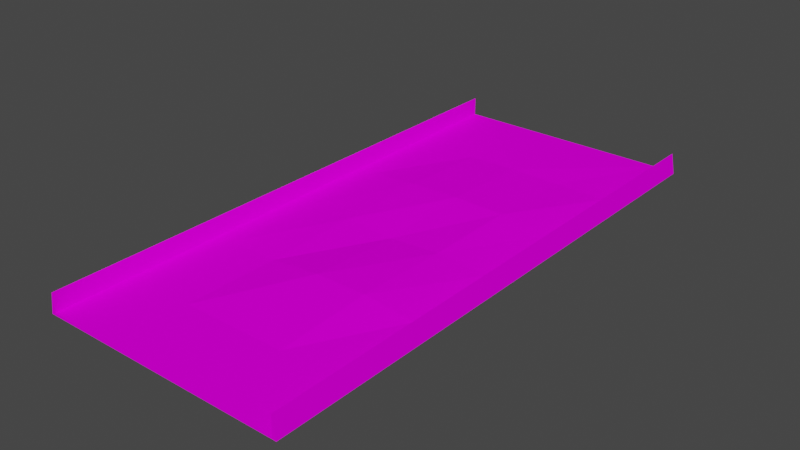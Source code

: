 # Source: sand_bumps.blend  (saved by Blender 4.1.23; exported with 4.5.12 LTS)
import bpy
from mathutils import Matrix  # noqa: F401  (used for matrix-valued properties, if any)

bpy.ops.wm.read_factory_settings(use_empty=True)
scene = bpy.context.scene
scene.name = 'Scene'

# ---- collections
col_collection = bpy.data.collections.new('Collection'); scene.collection.children.link(col_collection)

# ---- images (referenced by path relative to the original .blend; pixels are not part of the script)
import os
ASSET_DIR = os.environ.get("B2B_ASSET_DIR", "")  # directory of the original .blend (textures are referenced by path, not embedded)
HERE = os.path.dirname(os.path.abspath(__file__))  # packed textures are extracted next to this script under _unpacked/

def load_image(name, relpath, width, height, colorspace="sRGB"):
    """Load a texture the original file referenced (path relative to the .blend, or extracted next to this script)."""
    p = next((c for c in (os.path.join(HERE, relpath), os.path.join(ASSET_DIR, relpath)) if relpath and os.path.exists(c)), "")
    if p:
        img = bpy.data.images.load(p, check_existing=True)
        img.name = name
    else:  # same state as the original file: an image datablock whose file is absent (Cycles renders it pink)
        img = bpy.data.images.new(name, width, height)
        img.source = "FILE"
        img.filepath = "//" + (relpath or name)
    img.colorspace_settings.name = colorspace
    return img
img_trackset00_trk_s4_sandbarr_png = load_image('trackset00_trk_s4_sandbarr.png', 'trackset00_trk_s4_sandbarr.png', 1024, 1024, 'sRGB')
img_trackset00_trk_s0_sandsurface_png = load_image('trackset00_trk_s0_sandsurface.png', 'trackset00_trk_s0_sandsurface.png', 1024, 1024, 'sRGB')

# ---- materials (node trees are filled in below, after node groups)
mat_trackset00_trk_s4_sandbarr = bpy.data.materials.new('trackset00_trk_s4_sandbarr')
mat_trackset00_trk_s4_sandbarr.alpha_threshold = 0.0
mat_trackset00_trk_s4_sandbarr.use_transparent_shadow = False
mat_trackset00_trk_s4_sandbarr.diffuse_color = (1.0, 1.0, 1.0, 1.0)
mat_trackset00_trk_s4_sandbarr.roughness = 0.5
mat_trackset00_trk_s0_sandsurface = bpy.data.materials.new('trackset00_trk_s0_sandsurface')
mat_trackset00_trk_s0_sandsurface.alpha_threshold = 0.0
mat_trackset00_trk_s0_sandsurface.use_transparent_shadow = False
mat_trackset00_trk_s0_sandsurface.diffuse_color = (1.0, 1.0, 1.0, 1.0)
mat_trackset00_trk_s0_sandsurface.roughness = 0.5

# ---- material node trees
mat_trackset00_trk_s4_sandbarr.use_nodes = True; mat_trackset00_trk_s4_sandbarr.node_tree.nodes.clear()
_N = mat_trackset00_trk_s4_sandbarr.node_tree.nodes; _L = mat_trackset00_trk_s4_sandbarr.node_tree.links
n0 = _N.new('ShaderNodeBsdfDiffuse'); n0.name = 'Diffuse BSDF'; n0.location = (0, 0)
n1 = _N.new('ShaderNodeTexImage'); n1.name = 'Image Texture'; n1.location = (0, 0)
n1.image = img_trackset00_trk_s4_sandbarr_png
n2 = _N.new('ShaderNodeOutputMaterial'); n2.name = 'Material Output'; n2.location = (0, 0)
_L.new(n0.outputs[0], n2.inputs[0])
_L.new(n1.outputs[0], n0.inputs[0])
n2.is_active_output = True
mat_trackset00_trk_s0_sandsurface.use_nodes = True; mat_trackset00_trk_s0_sandsurface.node_tree.nodes.clear()
_N = mat_trackset00_trk_s0_sandsurface.node_tree.nodes; _L = mat_trackset00_trk_s0_sandsurface.node_tree.links
n0 = _N.new('ShaderNodeBsdfDiffuse'); n0.name = 'Diffuse BSDF'; n0.location = (0, 0)
n1 = _N.new('ShaderNodeTexImage'); n1.name = 'Image Texture'; n1.location = (0, 0)
n1.image = img_trackset00_trk_s0_sandsurface_png
n2 = _N.new('ShaderNodeOutputMaterial'); n2.name = 'Material Output'; n2.location = (0, 0)
_L.new(n0.outputs[0], n2.inputs[0])
_L.new(n1.outputs[0], n0.inputs[0])
n2.is_active_output = True

# ---- world
world_world = bpy.data.worlds.new('World'); scene.world = world_world
world_world.use_nodes = True; world_world.node_tree.nodes.clear()
_N = world_world.node_tree.nodes; _L = world_world.node_tree.links
n0 = _N.new('ShaderNodeOutputWorld'); n0.name = 'World Output'; n0.location = (300, 300)
n1 = _N.new('ShaderNodeBackground'); n1.name = 'Background'; n1.location = (10, 300)
n1.inputs[0].default_value = (0.05088, 0.05088, 0.05088, 1.0)
_L.new(n1.outputs[0], n0.inputs[0])
n0.is_active_output = True
world_world.color = (0.05088, 0.05088, 0.05088)
world_world.use_sun_shadow = False
world_world.sun_shadow_jitter_overblur = 0.0

# ---- meshes
me_track17_pmd0_mesh_018 = bpy.data.meshes.new('TRACK17.PMD0.mesh.018')
me_track17_pmd0_mesh_018.from_pydata([(13.68, 36.59, 0.25), (-13.68, 36.59, 0.25), (16.5, 36.59, 0.0), (16.0, 36.59, 2.75), (16.0, 36.59, 0.25), (16.0, -36.59, 2.75), (16.0, -26.59, 2.75), (16.5, -26.59, 0.0), (16.5, -36.59, 0.0), (16.0, -36.59, 0.25), (16.0, -26.59, 0.25), (-16.0, -36.59, 2.75), (-16.0, -26.59, 2.75), (-16.0, -26.59, 0.25), (-16.0, -36.59, 0.25), (-16.5, -36.59, 0.0), (-16.5, -26.59, 0.0), (16.5, 23.41, 0.0), (16.0, 23.41, 2.75), (16.0, 23.41, 0.25), (-16.0, 23.41, 0.25), (-16.0, 23.41, 2.75), (-16.5, 23.41, 0.0), (-16.0, 36.59, 0.25), (-16.0, 36.59, 2.75), (-16.5, 36.59, 0.0), (13.68, -36.59, 0.25), (13.68, -26.59, 0.25), (-13.68, -26.59, 0.25), (-13.68, -36.59, 0.25), (13.68, -14.09, 0.25), (-13.68, -14.09, 0.25), (13.68, 23.41, 0.25), (-13.68, 23.41, 0.25), (13.68, -1.589, 0.25), (13.68, 10.91, 0.25), (-13.68, -1.589, 0.25), (-13.68, 10.91, 0.25), (-6.839, -26.59, 0.25), (-0.0006752, -26.59, 0.25), (6.838, -26.59, 0.25), (-6.839, 23.41, 0.25), (-0.0006714, 10.91, 0.9393), (-0.0006695, 23.41, 0.4174), (6.838, 23.41, 0.25), (-0.0006733, -14.09, 0.9393), (-0.0006714, -1.589, 0.25), (6.838, -1.589, 0.6329), (-6.839, -1.589, 0.6329), (6.838, -14.09, 0.9393), (6.838, 10.91, 0.7861), (-6.839, 10.91, 0.7861), (-6.839, -14.09, 0.25)], [], [(5, 8, 7, 6), (9, 5, 6, 10), (11, 14, 13, 12), (15, 11, 12, 16), (17, 18, 6, 7), (18, 19, 10, 6), (20, 21, 12, 13), (21, 22, 16, 12), (2, 3, 18, 17), (3, 4, 19, 18), (23, 24, 21, 20), (24, 25, 22, 21), (26, 9, 10, 27), (14, 29, 28, 13), (10, 30, 27), (31, 13, 28), (4, 0, 32, 19), (1, 23, 20, 33), (10, 34, 30), (19, 35, 34, 10), (19, 32, 35), (36, 13, 31), (37, 20, 13, 36), (33, 20, 37), (29, 38, 28), (29, 39, 38), (40, 26, 27), (39, 26, 40), (29, 26, 39), (37, 41, 33), (42, 44, 43), (45, 47, 46), (31, 48, 36), (49, 34, 47), (40, 30, 49), (39, 49, 45), (50, 32, 44), (47, 35, 50), (46, 50, 42), (51, 43, 41), (48, 42, 51), (36, 51, 37), (52, 46, 48), (38, 45, 52), (28, 52, 31), (52, 28, 38), (48, 31, 52), (51, 36, 48), (41, 37, 51), (45, 38, 39), (46, 52, 45), (42, 48, 46), (43, 51, 42), (49, 39, 40), (47, 45, 49), (50, 46, 47), (44, 42, 50), (30, 40, 27), (34, 49, 30), (35, 47, 34), (32, 50, 35), (41, 1, 33), (43, 1, 41), (0, 44, 32), (0, 43, 44), (0, 1, 43), (2, 17, 7, 8, 15, 16, 22, 25)])
me_track17_pmd0_mesh_018.polygons.foreach_set('material_index', [0, 0, 0, 0, 0, 0, 0, 0, 0, 0, 0, 0, 0, 0, 0, 0, 0, 0, 0, 0, 0, 0, 0, 0, 1, 1, 1, 1, 1, 1, 1, 1, 1, 1, 1, 1, 1, 1, 1, 1, 1, 1, 1, 1, 1, 1, 1, 1, 1, 1, 1, 1, 1, 1, 1, 1, 1, 1, 1, 1, 1, 1, 1, 1, 1, 1, 0])
_uv = me_track17_pmd0_mesh_018.uv_layers.new(name='UVMap')
_uv.uv.foreach_set('vector', [0.0, 0.0, 0.7957, 0.0, 0.7957, 2.0, 0.0, 2.0, 0.4735, 0.0, 0.0, 0.0, 0.0, 2.0, 0.4735, 2.0, 0.0, 0.0, 0.4735, 0.0, 0.4735, 2.0, 0.0, 2.0, 0.7957, 0.0, 0.0, 0.0, 0.0, 2.0, 0.7957, 2.0, 0.7957, 0.0, 0.0, 0.0, 0.0, 8.031, 0.7974, 8.031, 0.0, 0.0, 0.4735, 0.0, 0.4763, 8.031, 0.0, 8.031, 0.4735, 0.0, 0.0, 0.0, 0.0, 8.031, 0.4763, 8.031, 0.0, 0.0, 0.7957, 0.0, 0.7974, 8.031, 0.0, 8.031, 0.7957, 0.0, 0.0, 0.0, 0.0, 2.0, 0.7957, 2.0, 0.0, 0.0, 0.4735, 0.0, 0.4735, 2.0, 0.0, 2.0, 0.4735, 0.0, 0.0, 0.0, 0.0, 2.0, 0.4735, 2.0, 0.0, 0.0, 0.7957, 0.0, 0.7957, 2.0, 0.0, 2.0, 0.9798, 0.0, 0.5135, 0.0, 0.5135, 2.0, 0.9798, 2.0, 0.5135, 0.0, 0.9798, 0.0, 0.9798, 2.0, 0.5135, 2.0, 0.5142, 8.031, 0.9861, 6.023, 0.9881, 8.031, 0.9861, 6.023, 0.5142, 8.031, 0.9881, 8.031, 0.5135, 0.0, 0.9798, 0.0, 0.9798, 2.0, 0.5135, 2.0, 0.9798, 0.0, 0.5135, 0.0, 0.5135, 2.0, 0.9798, 2.0, 0.5142, 8.031, 0.9843, 4.015, 0.9861, 6.023, 0.5135, 0.0, 0.9819, 2.008, 0.9843, 4.015, 0.5142, 8.031, 0.5135, 0.0, 0.9798, 0.0, 0.9819, 2.008, 0.9843, 4.015, 0.5142, 8.031, 0.9861, 6.023, 0.9819, 2.008, 0.5135, 0.0, 0.5142, 8.031, 0.9843, 4.015, 0.9798, 0.0, 0.5135, 0.0, 0.9819, 2.008, 1.0, 0.0, 0.75, 1.0, 1.0, 1.0, 1.0, 0.0, 0.5, 1.0, 0.75, 1.0, 0.25, 1.0, 0.0, 0.0, 0.0, 1.0, 0.5, 1.0, 0.0, 0.0, 0.25, 1.0, 1.0, 0.0, 0.0, 0.0, 0.5, 1.0, 1.0, 1.0, 0.75, 0.0, 1.0, 0.0, 0.5, 1.0, 0.25, 0.0, 0.5, 0.0, 0.5, 3.0, 0.25, 2.0, 0.5, 2.0, 1.0, 3.0, 0.75, 2.0, 1.0, 2.0, 0.25, 3.0, 0.0, 2.0, 0.25, 2.0, 0.25, 4.0, 0.0, 3.0, 0.25, 3.0, 0.5, 4.0, 0.25, 3.0, 0.5, 3.0, 0.25, 1.0, 0.0, 0.0, 0.25, 0.0, 0.25, 2.0, 0.0, 1.0, 0.25, 1.0, 0.5, 2.0, 0.25, 1.0, 0.5, 1.0, 0.75, 1.0, 0.5, 0.0, 0.75, 0.0, 0.75, 2.0, 0.5, 1.0, 0.75, 1.0, 1.0, 2.0, 0.75, 1.0, 1.0, 1.0, 0.75, 3.0, 0.5, 2.0, 0.75, 2.0, 0.75, 4.0, 0.5, 3.0, 0.75, 3.0, 1.0, 4.0, 0.75, 3.0, 1.0, 3.0, 0.75, 3.0, 1.0, 4.0, 0.75, 4.0, 0.75, 2.0, 1.0, 3.0, 0.75, 3.0, 0.75, 1.0, 1.0, 2.0, 0.75, 2.0, 0.75, 0.0, 1.0, 1.0, 0.75, 1.0, 0.5, 3.0, 0.75, 4.0, 0.5, 4.0, 0.5, 2.0, 0.75, 3.0, 0.5, 3.0, 0.5, 1.0, 0.75, 2.0, 0.5, 2.0, 0.5, 0.0, 0.75, 1.0, 0.5, 1.0, 0.25, 3.0, 0.5, 4.0, 0.25, 4.0, 0.25, 2.0, 0.5, 3.0, 0.25, 3.0, 0.25, 1.0, 0.5, 2.0, 0.25, 2.0, 0.25, 0.0, 0.5, 1.0, 0.25, 1.0, 0.0, 3.0, 0.25, 4.0, 0.0, 4.0, 0.0, 2.0, 0.25, 3.0, 0.0, 3.0, 0.0, 1.0, 0.25, 2.0, 0.0, 2.0, 0.0, 0.0, 0.25, 1.0, 0.0, 1.0, 0.75, 1.0, 1.0, 0.0, 1.0, 1.0, 0.5, 1.0, 1.0, 0.0, 0.75, 1.0, 0.0, 0.0, 0.25, 1.0, 0.0, 1.0, 0.0, 0.0, 0.5, 1.0, 0.25, 1.0, 0.0, 0.0, 1.0, 0.0, 0.5, 1.0, 0.7893, 0.3245, 0.7893, 0.3245, 0.7893, 0.4077, 0.7893, 0.3245, 0.7893, 0.3245, 0.7893, 0.6585, 0.7893, 0.4077, 0.7562, 0.3245])
me_track17_pmd0_mesh_018.materials.append(mat_trackset00_trk_s4_sandbarr)
me_track17_pmd0_mesh_018.materials.append(mat_trackset00_trk_s0_sandsurface)
me_track17_pmd0_mesh_018.use_remesh_preserve_volume = False
me_track17_pmd0_mesh_018.use_remesh_preserve_attributes = False
me_track17_pmd0_mesh_018.use_mirror_vertex_groups = False
me_track17_pmd0_mesh_018.update()
me_track17_pmd0_mesh_001 = bpy.data.meshes.new('TRACK17.PMD0.mesh.001')
me_track17_pmd0_mesh_001.from_pydata([(16.0, -36.59, 2.75), (16.5, -36.59, 0.0), (16.0, -36.59, 0.25), (-16.0, -36.59, 2.75), (-16.0, -36.59, 0.25), (-16.5, -36.59, 0.0), (13.68, -36.59, 0.25), (-13.68, -36.59, 0.25)], [], [(5, 4, 3), (1, 0, 2), (6, 7, 4, 5, 1, 2)])
_uv = me_track17_pmd0_mesh_001.uv_layers.new(name='UVMap')
_uv.uv.foreach_set('vector', [0.7957, 0.0, 0.4735, 0.0, 0.0, 0.0, 0.7957, 0.0, 0.0, 0.0, 0.4735, 0.0, 0.0, 0.0, 1.0, 0.0, 0.5135, 0.0, 0.7957, 0.0, 0.7957, 0.0, 0.4735, 0.0])
me_track17_pmd0_mesh_001.materials.append(mat_trackset00_trk_s4_sandbarr)
me_track17_pmd0_mesh_001.materials.append(mat_trackset00_trk_s0_sandsurface)
me_track17_pmd0_mesh_001.use_remesh_preserve_volume = False
me_track17_pmd0_mesh_001.use_remesh_preserve_attributes = False
me_track17_pmd0_mesh_001.use_mirror_vertex_groups = False
me_track17_pmd0_mesh_001.update()
me_track17_pmd0_mesh_002 = bpy.data.meshes.new('TRACK17.PMD0.mesh.002')
me_track17_pmd0_mesh_002.from_pydata([(13.68, 36.59, 0.25), (-13.68, 36.59, 0.25), (16.5, 36.59, 0.0), (16.0, 36.59, 2.75), (16.0, 36.59, 0.25), (-16.0, 36.59, 0.25), (-16.0, 36.59, 2.75), (-16.5, 36.59, 0.0)], [], [(3, 2, 4), (5, 1, 0, 4, 2, 7), (5, 7, 6)])
_uv = me_track17_pmd0_mesh_002.uv_layers.new(name='UVMap')
_uv.uv.foreach_set('vector', [0.0, 0.0, 0.7957, 0.0, 0.4735, 0.0, 0.5135, 0.0, 1.0, 0.0, 0.9798, 0.0, 0.4735, 0.0, 0.7957, 0.0, 0.0, 0.0, 0.5135, 0.0, 0.0, 0.0, 0.0, 0.0])
me_track17_pmd0_mesh_002.materials.append(mat_trackset00_trk_s4_sandbarr)
me_track17_pmd0_mesh_002.materials.append(mat_trackset00_trk_s0_sandsurface)
me_track17_pmd0_mesh_002.use_remesh_preserve_volume = False
me_track17_pmd0_mesh_002.use_remesh_preserve_attributes = False
me_track17_pmd0_mesh_002.use_mirror_vertex_groups = False
me_track17_pmd0_mesh_002.update()

# ---- objects
ob_main = bpy.data.objects.new('main', me_track17_pmd0_mesh_018)
ob_z = bpy.data.objects.new('z', None)
ob_z2 = bpy.data.objects.new('z2', None)
ob_empty_002 = bpy.data.objects.new('Empty.002', None)
ob_empty_003 = bpy.data.objects.new('Empty.003', None)
ob_empty_004 = bpy.data.objects.new('Empty.004', None)
ob_empty_005 = bpy.data.objects.new('Empty.005', None)
ob_empty_006 = bpy.data.objects.new('Empty.006', None)
ob_empty_007 = bpy.data.objects.new('Empty.007', None)
ob_enda = bpy.data.objects.new('endA', me_track17_pmd0_mesh_001)
ob_endb = bpy.data.objects.new('endB', me_track17_pmd0_mesh_002)

# ---- transforms, parenting, visibility, modifiers, constraints
ob_main.location = (0.0, 0.0, 0.0)
ob_main.lineart.crease_threshold = 0.0
ob_z.location = (-0.0006752, -36.59, 0.0)
ob_z2.location = (-0.0006571, 36.59, 0.0)
ob_empty_002.parent = ob_empty_006
ob_empty_002.location = (-15.88, -36.17, 0.25)
ob_empty_003.parent = ob_empty_006
ob_empty_003.location = (-15.93, 36.22, 0.25)
ob_empty_004.parent = ob_empty_007
ob_empty_004.location = (16.04, -36.28, 0.25)
ob_empty_005.parent = ob_empty_007
ob_empty_005.location = (15.94, 36.32, 0.25)
ob_empty_006.parent = ob_z
ob_empty_006.matrix_parent_inverse = Matrix(((1.0, -0.0, 0.0, 0.0006752), (-0.0, 1.0, -0.0, 36.59), (-0.0, 0.0, 1.0, -0.0), (-0.0, 0.0, -0.0, 1.0)))
ob_empty_006.location = (0.0, 0.0, 0.0)
ob_empty_007.parent = ob_z
ob_empty_007.matrix_parent_inverse = Matrix(((1.0, -0.0, 0.0, 0.0006752), (-0.0, 1.0, -0.0, 36.59), (-0.0, 0.0, 1.0, -0.0), (-0.0, 0.0, -0.0, 1.0)))
ob_empty_007.location = (0.0, 0.0, 0.0)
ob_enda.parent = ob_main
ob_enda.location = (0.0, 0.0, 0.0)
ob_enda.lineart.crease_threshold = 0.0
ob_endb.parent = ob_main
ob_endb.location = (0.0, 0.0, 0.0)
ob_endb.lineart.crease_threshold = 0.0

# ---- collection membership
col_collection.objects.link(ob_main)
col_collection.objects.link(ob_z)
col_collection.objects.link(ob_z2)
col_collection.objects.link(ob_empty_002)
col_collection.objects.link(ob_empty_003)
col_collection.objects.link(ob_empty_004)
col_collection.objects.link(ob_empty_005)
col_collection.objects.link(ob_empty_006)
col_collection.objects.link(ob_empty_007)
col_collection.objects.link(ob_enda)
col_collection.objects.link(ob_endb)

# ---- scene / render settings (as saved in the file)
scene.frame_start = 1; scene.frame_end = 250; scene.frame_set(1)
scene.render.engine = 'BLENDER_EEVEE_NEXT'
scene.cycles.sampling_pattern = 'TABULATED_SOBOL'
scene.cycles.use_light_tree = False
scene.eevee.ray_tracing_options.trace_max_roughness = 0.0
scene.view_settings.view_transform = 'Filmic'
bpy.context.view_layer.update()

# ---- added for rendering (the .blend has no active camera and no usable light): camera, sun
cam_auto = bpy.data.cameras.new('AutoCamera')
cam_auto.lens = 50.0
cam_auto.sensor_width = 36.0
cam_auto.clip_end = 1304.27
ob_auto_camera = bpy.data.objects.new('AutoCamera', cam_auto)
scene.collection.objects.link(ob_auto_camera)
ob_auto_camera.location = (74.3167, -89.1796, 60.8289)
ob_auto_camera.rotation_euler = (1.09748, -7.21219e-08, 0.694738)
scene.camera = ob_auto_camera
light_auto_sun = bpy.data.lights.new('AutoSun', 'SUN')
light_auto_sun.energy = 3.0
light_auto_sun.angle = 0.0523599
ob_auto_sun = bpy.data.objects.new('AutoSun', light_auto_sun)
scene.collection.objects.link(ob_auto_sun)
ob_auto_sun.rotation_euler = (0.872665, 0.174533, 0.523599)
bpy.context.view_layer.update()

